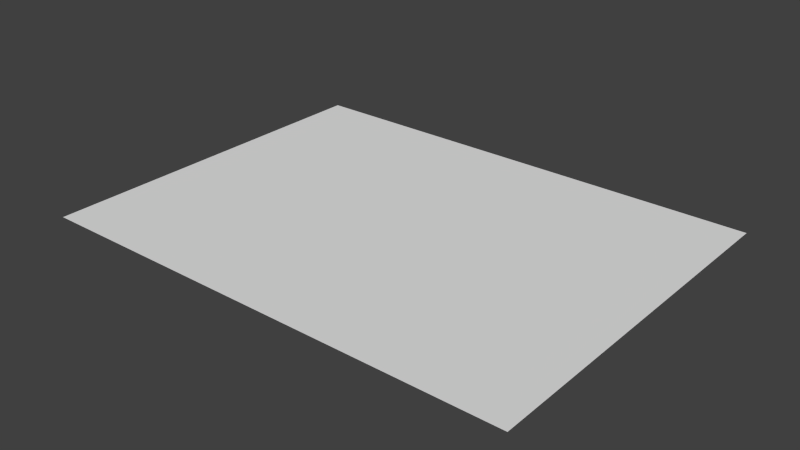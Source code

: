 # Source: HoodStart.blend  (saved by Blender 2.76.0; exported with 4.5.12 LTS)
import bpy
from mathutils import Matrix  # noqa: F401  (used for matrix-valued properties, if any)

bpy.ops.wm.read_factory_settings(use_empty=True)
scene = bpy.context.scene
scene.name = 'Scene'

# ---- collections
col_collection_1 = bpy.data.collections.new('Collection 1'); scene.collection.children.link(col_collection_1)

# ---- materials (node trees are filled in below, after node groups)
mat_hood = bpy.data.materials.new('Hood')
mat_hood.alpha_threshold = 0.0
mat_hood.use_transparent_shadow = False
mat_hood.roughness = 0.5

# ---- material node trees

# ---- world
world_world = bpy.data.worlds.new('World'); scene.world = world_world
world_world.color = (0.05088, 0.05088, 0.05088)
world_world.use_sun_shadow = False
world_world.sun_shadow_jitter_overblur = 0.0
world_world.cycles.sampling_method = 'MANUAL'
world_world.cycles.sample_map_resolution = 256

# ---- meshes
me_plane_001 = bpy.data.meshes.new('Plane.001')
me_plane_001.from_pydata([(-16.0, -12.0, 0.0), (16.0, -12.0, 0.0), (-16.0, 12.0, 0.0), (16.0, 12.0, 0.0), (-16.0, 3.0, 0.0), (-16.0, 1.0, 0.0), (16.0, 1.0, 0.0), (16.0, 3.0, 0.0), (-16.0, 2.667, 0.0), (16.0, 2.667, 0.0), (-16.0, 1.333, 0.0), (16.0, 1.333, 0.0)], [], [(1, 6, 5, 0), (8, 9, 7, 4), (7, 3, 2, 4), (11, 9, 8, 10), (5, 6, 11, 10)])
_uv = me_plane_001.uv_layers.new(name='UVMap')
_uv.uv.foreach_set('vector', [0.15, 0.15, 0.2583, 0.15, 0.2583, 0.35, 0.15, 0.35, 0.7722, 0.85, 0.7722, 0.65, 0.775, 0.65, 0.775, 0.85, 0.275, 0.15, 0.35, 0.15, 0.35, 0.35, 0.275, 0.35, 0.7611, 0.15, 0.7722, 0.15, 0.7722, 0.35, 0.7611, 0.35, 0.7583, 0.85, 0.7583, 0.65, 0.7611, 0.65, 0.7611, 0.85])
me_plane_001.materials.append(mat_hood)
me_plane_001.use_remesh_preserve_volume = False
me_plane_001.use_remesh_preserve_attributes = False
me_plane_001.use_mirror_vertex_groups = False
me_plane_001.update()

# ---- objects
ob_hoodstart = bpy.data.objects.new('HoodStart', me_plane_001)

# ---- transforms, parenting, visibility, modifiers, constraints
ob_hoodstart.location = (0.0, 0.0, 0.0)
ob_hoodstart.lineart.crease_threshold = 0.0

# ---- collection membership
col_collection_1.objects.link(ob_hoodstart)

# ---- scene / render settings (as saved in the file)
scene.frame_start = 1; scene.frame_end = 250; scene.frame_set(1)
scene.render.engine = 'BLENDER_EEVEE_NEXT'
scene.render.resolution_percentage = 50
scene.render.dither_intensity = 0.0
scene.cycles.use_denoising = False
scene.cycles.samples = 10
scene.cycles.sampling_pattern = 'TABULATED_SOBOL'
scene.cycles.light_sampling_threshold = 0.0
scene.cycles.use_adaptive_sampling = False
scene.cycles.use_light_tree = False
scene.cycles.blur_glossy = 0.0
scene.cycles.pixel_filter_type = 'GAUSSIAN'
scene.cycles.sample_clamp_indirect = 0.0
scene.view_settings.view_transform = 'Standard'
bpy.context.view_layer.update()

# ---- added for rendering (the .blend has no active camera and no usable light): camera, sun
cam_auto = bpy.data.cameras.new('AutoCamera')
cam_auto.lens = 50.0
cam_auto.sensor_width = 36.0
cam_auto.clip_end = 1000.0
ob_auto_camera = bpy.data.objects.new('AutoCamera', cam_auto)
scene.collection.objects.link(ob_auto_camera)
ob_auto_camera.location = (37.009, -44.4108, 29.6072)
ob_auto_camera.rotation_euler = (1.09748, -7.21219e-08, 0.694738)
scene.camera = ob_auto_camera
light_auto_sun = bpy.data.lights.new('AutoSun', 'SUN')
light_auto_sun.energy = 3.0
light_auto_sun.angle = 0.0523599
ob_auto_sun = bpy.data.objects.new('AutoSun', light_auto_sun)
scene.collection.objects.link(ob_auto_sun)
ob_auto_sun.rotation_euler = (0.872665, 0.174533, 0.523599)
bpy.context.view_layer.update()
